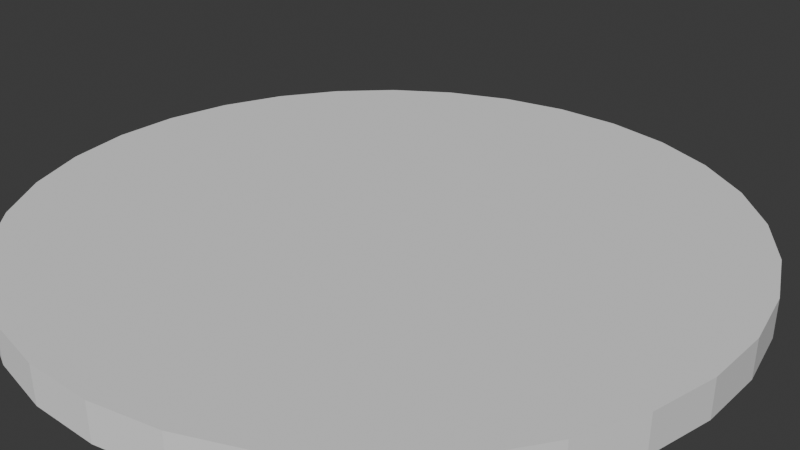 # Source: Untitled.blend  (saved by Blender 5.1.30; exported with 4.5.12 LTS)
import bpy
from mathutils import Matrix  # noqa: F401  (used for matrix-valued properties, if any)

bpy.ops.wm.read_factory_settings(use_empty=True)
scene = bpy.context.scene
scene.name = 'Scene'

# ---- collections
col_collection = bpy.data.collections.new('Collection'); scene.collection.children.link(col_collection)

# ---- world
world_world = bpy.data.worlds.new('World'); scene.world = world_world
world_world.use_nodes = True; world_world.node_tree.nodes.clear()
_N = world_world.node_tree.nodes; _L = world_world.node_tree.links
n0 = _N.new('ShaderNodeOutputWorld'); n0.name = 'World Output'; n0.location = (200, 100)
n1 = _N.new('ShaderNodeBackground'); n1.name = 'Background'; n1.location = (-200, 100)
n1.inputs[0].default_value = (0.05088, 0.05088, 0.05088, 1.0)
_L.new(n1.outputs[0], n0.inputs[0])
n0.is_active_output = True
world_world.color = (0.05088, 0.05088, 0.05088)
world_world.sun_shadow_jitter_overblur = 0.0

# ---- cameras
cam_camera = bpy.data.cameras.new('Camera')
cam_camera.clip_end = 100.0
cam_camera.ortho_scale = 7.314

# ---- meshes
me_cylinder_005 = bpy.data.meshes.new('Cylinder.005')
me_cylinder_005.from_pydata([(0.0, 0.9886, -0.1998), (0.0, 0.9886, 0.1998), (0.195, 0.9696, -0.1998), (0.195, 0.9696, 0.1998), (0.3825, 0.9133, -0.1998), (0.3825, 0.9133, 0.1998), (0.5553, 0.822, -0.1998), (0.5553, 0.822, 0.1998), (0.7068, 0.699, -0.1998), (0.7068, 0.699, 0.1998), (0.8311, 0.5492, -0.1998), (0.8311, 0.5492, 0.1998), (0.9234, 0.3783, -0.1998), (0.9234, 0.3783, 0.1998), (0.9803, 0.1929, -0.1998), (0.9803, 0.1929, 0.1998), (0.9995, 0.0, -0.1998), (0.9995, 0.0, 0.1998), (0.9803, -0.1929, -0.1998), (0.9803, -0.1929, 0.1998), (0.9234, -0.3783, -0.1998), (0.9234, -0.3783, 0.1998), (0.8311, -0.5492, -0.1998), (0.8311, -0.5492, 0.1998), (0.7068, -0.699, -0.1998), (0.7068, -0.699, 0.1998), (0.5553, -0.822, -0.1998), (0.5553, -0.822, 0.1998), (0.3825, -0.9133, -0.1998), (0.3825, -0.9133, 0.1998), (0.195, -0.9696, -0.1998), (0.195, -0.9696, 0.1998), (0.0, -0.9886, -0.1998), (0.0, -0.9886, 0.1998), (-0.195, -0.9696, -0.1998), (-0.195, -0.9696, 0.1998), (-0.3825, -0.9133, -0.1998), (-0.3825, -0.9133, 0.1998), (-0.5553, -0.822, -0.1998), (-0.5553, -0.822, 0.1998), (-0.7068, -0.699, -0.1998), (-0.7068, -0.699, 0.1998), (-0.8311, -0.5492, -0.1998), (-0.8311, -0.5492, 0.1998), (-0.9234, -0.3783, -0.1998), (-0.9234, -0.3783, 0.1998), (-0.9803, -0.1929, -0.1998), (-0.9803, -0.1929, 0.1998), (-0.9995, 0.0, -0.1998), (-0.9995, 0.0, 0.1998), (-0.9803, 0.1929, -0.1998), (-0.9803, 0.1929, 0.1998), (-0.9234, 0.3783, -0.1998), (-0.9234, 0.3783, 0.1998), (-0.8311, 0.5492, -0.1998), (-0.8311, 0.5492, 0.1998), (-0.7068, 0.699, -0.1998), (-0.7068, 0.699, 0.1998), (-0.5553, 0.822, -0.1998), (-0.5553, 0.822, 0.1998), (-0.3825, 0.9133, -0.1998), (-0.3825, 0.9133, 0.1998), (-0.195, 0.9696, -0.1998), (-0.195, 0.9696, 0.1998)], [], [(0, 1, 3, 2), (2, 3, 5, 4), (4, 5, 7, 6), (6, 7, 9, 8), (8, 9, 11, 10), (10, 11, 13, 12), (12, 13, 15, 14), (14, 15, 17, 16), (16, 17, 19, 18), (18, 19, 21, 20), (20, 21, 23, 22), (22, 23, 25, 24), (24, 25, 27, 26), (26, 27, 29, 28), (28, 29, 31, 30), (30, 31, 33, 32), (32, 33, 35, 34), (34, 35, 37, 36), (36, 37, 39, 38), (38, 39, 41, 40), (40, 41, 43, 42), (42, 43, 45, 44), (44, 45, 47, 46), (46, 47, 49, 48), (48, 49, 51, 50), (50, 51, 53, 52), (52, 53, 55, 54), (54, 55, 57, 56), (56, 57, 59, 58), (58, 59, 61, 60), (3, 1, 63, 61, 59, 57, 55, 53, 51, 49, 47, 45, 43, 41, 39, 37, 35, 33, 31, 29, 27, 25, 23, 21, 19, 17, 15, 13, 11, 9, 7, 5), (60, 61, 63, 62), (62, 63, 1, 0), (0, 2, 4, 6, 8, 10, 12, 14, 16, 18, 20, 22, 24, 26, 28, 30, 32, 34, 36, 38, 40, 42, 44, 46, 48, 50, 52, 54, 56, 58, 60, 62)])
_uv = me_cylinder_005.uv_layers.new(name='UVMap')
_uv.uv.foreach_set('vector', [1.0, 0.5, 1.0, 1.0, 0.9688, 1.0, 0.9688, 0.5, 0.9688, 0.5, 0.9688, 1.0, 0.9375, 1.0, 0.9375, 0.5, 0.9375, 0.5, 0.9375, 1.0, 0.9062, 1.0, 0.9062, 0.5, 0.9062, 0.5, 0.9062, 1.0, 0.875, 1.0, 0.875, 0.5, 0.875, 0.5, 0.875, 1.0, 0.8438, 1.0, 0.8438, 0.5, 0.8438, 0.5, 0.8438, 1.0, 0.8125, 1.0, 0.8125, 0.5, 0.8125, 0.5, 0.8125, 1.0, 0.7812, 1.0, 0.7812, 0.5, 0.7812, 0.5, 0.7812, 1.0, 0.75, 1.0, 0.75, 0.5, 0.75, 0.5, 0.75, 1.0, 0.7188, 1.0, 0.7188, 0.5, 0.7188, 0.5, 0.7188, 1.0, 0.6875, 1.0, 0.6875, 0.5, 0.6875, 0.5, 0.6875, 1.0, 0.6562, 1.0, 0.6562, 0.5, 0.6562, 0.5, 0.6562, 1.0, 0.625, 1.0, 0.625, 0.5, 0.625, 0.5, 0.625, 1.0, 0.5938, 1.0, 0.5938, 0.5, 0.5938, 0.5, 0.5938, 1.0, 0.5625, 1.0, 0.5625, 0.5, 0.5625, 0.5, 0.5625, 1.0, 0.5312, 1.0, 0.5312, 0.5, 0.5312, 0.5, 0.5312, 1.0, 0.5, 1.0, 0.5, 0.5, 0.5, 0.5, 0.5, 1.0, 0.4688, 1.0, 0.4688, 0.5, 0.4688, 0.5, 0.4688, 1.0, 0.4375, 1.0, 0.4375, 0.5, 0.4375, 0.5, 0.4375, 1.0, 0.4062, 1.0, 0.4062, 0.5, 0.4062, 0.5, 0.4062, 1.0, 0.375, 1.0, 0.375, 0.5, 0.375, 0.5, 0.375, 1.0, 0.3438, 1.0, 0.3438, 0.5, 0.3438, 0.5, 0.3438, 1.0, 0.3125, 1.0, 0.3125, 0.5, 0.3125, 0.5, 0.3125, 1.0, 0.2812, 1.0, 0.2812, 0.5, 0.2812, 0.5, 0.2812, 1.0, 0.25, 1.0, 0.25, 0.5, 0.25, 0.5, 0.25, 1.0, 0.2188, 1.0, 0.2188, 0.5, 0.2188, 0.5, 0.2188, 1.0, 0.1875, 1.0, 0.1875, 0.5, 0.1875, 0.5, 0.1875, 1.0, 0.1562, 1.0, 0.1562, 0.5, 0.1562, 0.5, 0.1562, 1.0, 0.125, 1.0, 0.125, 0.5, 0.125, 0.5, 0.125, 1.0, 0.09375, 1.0, 0.09375, 0.5, 0.09375, 0.5, 0.09375, 1.0, 0.0625, 1.0, 0.0625, 0.5, 0.2968, 0.4854, 0.25, 0.49, 0.2032, 0.4854, 0.1582, 0.4717, 0.1167, 0.4496, 0.08029, 0.4197, 0.05045, 0.3833, 0.02827, 0.3418, 0.01461, 0.2968, 0.01, 0.25, 0.01461, 0.2032, 0.02827, 0.1582, 0.05045, 0.1167, 0.08029, 0.08029, 0.1167, 0.05045, 0.1582, 0.02827, 0.2032, 0.01461, 0.25, 0.01, 0.2968, 0.01461, 0.3418, 0.02827, 0.3833, 0.05045, 0.4197, 0.08029, 0.4496, 0.1167, 0.4717, 0.1582, 0.4854, 0.2032, 0.49, 0.25, 0.4854, 0.2968, 0.4717, 0.3418, 0.4496, 0.3833, 0.4197, 0.4197, 0.3833, 0.4496, 0.3418, 0.4717, 0.0625, 0.5, 0.0625, 1.0, 0.03125, 1.0, 0.03125, 0.5, 0.03125, 0.5, 0.03125, 1.0, 0.0, 1.0, 0.0, 0.5, 0.75, 0.49, 0.7968, 0.4854, 0.8418, 0.4717, 0.8833, 0.4496, 0.9197, 0.4197, 0.9496, 0.3833, 0.9717, 0.3418, 0.9854, 0.2968, 0.99, 0.25, 0.9854, 0.2032, 0.9717, 0.1582, 0.9496, 0.1167, 0.9197, 0.08029, 0.8833, 0.05045, 0.8418, 0.02827, 0.7968, 0.01461, 0.75, 0.01, 0.7032, 0.01461, 0.6582, 0.02827, 0.6167, 0.05045, 0.5803, 0.08029, 0.5504, 0.1167, 0.5283, 0.1582, 0.5146, 0.2032, 0.51, 0.25, 0.5146, 0.2968, 0.5283, 0.3418, 0.5504, 0.3833, 0.5803, 0.4197, 0.6167, 0.4496, 0.6582, 0.4717, 0.7032, 0.4854])
me_cylinder_005.update()

# ---- objects
ob_camera = bpy.data.objects.new('Camera', cam_camera)
ob_cylinder = bpy.data.objects.new('Cylinder', me_cylinder_005)

# ---- transforms, parenting, visibility, modifiers, constraints
ob_camera.location = (7.359, -6.926, 4.958)
ob_camera.rotation_euler = (1.109, 0.0, 0.8149)
ob_camera.lock_rotations_4d = False
ob_camera.empty_display_type = 'ARROWS'
ob_camera.color = (0.0, 0.0, 0.0, 0.0)
ob_camera.display_type = 'WIRE'
ob_camera.lineart.crease_threshold = 0.0
ob_cylinder.location = (0.1753, -0.3843, -0.004555)
ob_cylinder.scale = (3.735, 3.735, 1.0)

# ---- collection membership
col_collection.objects.link(ob_camera)
col_collection.objects.link(ob_cylinder)

# ---- scene / render settings (as saved in the file)
scene.camera = ob_camera
scene.frame_start = 1; scene.frame_end = 250; scene.frame_set(1)
scene.render.engine = 'BLENDER_EEVEE_NEXT'
scene.render.bake_bias = 0.0
scene.render.bake_samples = 0
scene.cycles.sampling_pattern = 'TABULATED_SOBOL'
scene.eevee.use_volume_custom_range = False
bpy.context.view_layer.update()

# ---- added for rendering (the .blend has no usable light): sun
light_auto_sun = bpy.data.lights.new('AutoSun', 'SUN')
light_auto_sun.energy = 3.0
light_auto_sun.angle = 0.0523599
ob_auto_sun = bpy.data.objects.new('AutoSun', light_auto_sun)
scene.collection.objects.link(ob_auto_sun)
ob_auto_sun.rotation_euler = (0.872665, 0.174533, 0.523599)
bpy.context.view_layer.update()
